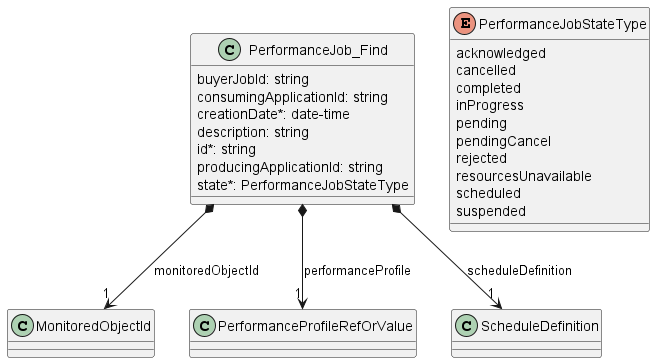

The diagram above was rendered by PlantUML. Its source (embedded in the PNG):
@startuml useCase7Model

class PerformanceJob_Find {

    buyerJobId: string
    consumingApplicationId: string
    creationDate*: date-time
    description: string
    id*: string
    producingApplicationId: string
    state*: PerformanceJobStateType
}

PerformanceJob_Find *-->"1" MonitoredObjectId : monitoredObjectId
PerformanceJob_Find *-->"1" PerformanceProfileRefOrValue : performanceProfile
PerformanceJob_Find *-->"1" ScheduleDefinition : scheduleDefinition

enum PerformanceJobStateType {

    acknowledged
    cancelled
    completed
    inProgress
    pending
    pendingCancel
    rejected
    resourcesUnavailable
    scheduled
    suspended
}

@enduml